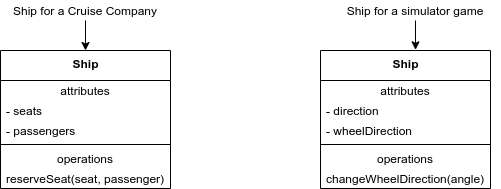

The diagram above was exported from draw.io. Its source (the exported page's mxGraphModel, read from the mxfile embedded in the PNG):
<mxGraphModel dx="786" dy="473" grid="1" gridSize="10" guides="1" tooltips="1" connect="1" arrows="1" fold="1" page="1" pageScale="1" pageWidth="850" pageHeight="1100" math="0" shadow="0">
  <root>
    <mxCell id="0" />
    <mxCell id="1" parent="0" />
    <mxCell id="2" value="&lt;b&gt;Ship&lt;/b&gt;" style="swimlane;fontStyle=0;align=center;verticalAlign=top;childLayout=stackLayout;horizontal=1;startSize=30;horizontalStack=0;resizeParent=1;resizeParentMax=0;resizeLast=0;collapsible=0;marginBottom=0;html=1;" parent="1" vertex="1">
      <mxGeometry x="120" y="60" width="170" height="138" as="geometry" />
    </mxCell>
    <mxCell id="3" value="attributes" style="text;html=1;strokeColor=none;fillColor=none;align=center;verticalAlign=middle;spacingLeft=4;spacingRight=4;overflow=hidden;rotatable=0;points=[[0,0.5],[1,0.5]];portConstraint=eastwest;" parent="2" vertex="1">
      <mxGeometry y="30" width="170" height="20" as="geometry" />
    </mxCell>
    <mxCell id="4" value="- seats" style="text;html=1;strokeColor=none;fillColor=none;align=left;verticalAlign=middle;spacingLeft=4;spacingRight=4;overflow=hidden;rotatable=0;points=[[0,0.5],[1,0.5]];portConstraint=eastwest;" parent="2" vertex="1">
      <mxGeometry y="50" width="170" height="20" as="geometry" />
    </mxCell>
    <mxCell id="10" value="- passengers" style="text;html=1;strokeColor=none;fillColor=none;align=left;verticalAlign=middle;spacingLeft=4;spacingRight=4;overflow=hidden;rotatable=0;points=[[0,0.5],[1,0.5]];portConstraint=eastwest;" parent="2" vertex="1">
      <mxGeometry y="70" width="170" height="20" as="geometry" />
    </mxCell>
    <mxCell id="7" value="" style="line;strokeWidth=1;fillColor=none;align=left;verticalAlign=middle;spacingTop=-1;spacingLeft=3;spacingRight=3;rotatable=0;labelPosition=right;points=[];portConstraint=eastwest;" parent="2" vertex="1">
      <mxGeometry y="90" width="170" height="8" as="geometry" />
    </mxCell>
    <mxCell id="8" value="operations" style="text;html=1;strokeColor=none;fillColor=none;align=center;verticalAlign=middle;spacingLeft=4;spacingRight=4;overflow=hidden;rotatable=0;points=[[0,0.5],[1,0.5]];portConstraint=eastwest;" parent="2" vertex="1">
      <mxGeometry y="98" width="170" height="20" as="geometry" />
    </mxCell>
    <mxCell id="11" value="reserveSeat(seat, passenger)" style="text;html=1;strokeColor=none;fillColor=none;align=left;verticalAlign=middle;spacingLeft=4;spacingRight=4;overflow=hidden;rotatable=0;points=[[0,0.5],[1,0.5]];portConstraint=eastwest;" parent="2" vertex="1">
      <mxGeometry y="118" width="170" height="20" as="geometry" />
    </mxCell>
    <mxCell id="12" value="&lt;b&gt;Ship&lt;/b&gt;" style="swimlane;fontStyle=0;align=center;verticalAlign=top;childLayout=stackLayout;horizontal=1;startSize=30;horizontalStack=0;resizeParent=1;resizeParentMax=0;resizeLast=0;collapsible=0;marginBottom=0;html=1;" parent="1" vertex="1">
      <mxGeometry x="440" y="60" width="170" height="138" as="geometry" />
    </mxCell>
    <mxCell id="13" value="attributes" style="text;html=1;strokeColor=none;fillColor=none;align=center;verticalAlign=middle;spacingLeft=4;spacingRight=4;overflow=hidden;rotatable=0;points=[[0,0.5],[1,0.5]];portConstraint=eastwest;" parent="12" vertex="1">
      <mxGeometry y="30" width="170" height="20" as="geometry" />
    </mxCell>
    <mxCell id="14" value="- direction" style="text;html=1;strokeColor=none;fillColor=none;align=left;verticalAlign=middle;spacingLeft=4;spacingRight=4;overflow=hidden;rotatable=0;points=[[0,0.5],[1,0.5]];portConstraint=eastwest;" parent="12" vertex="1">
      <mxGeometry y="50" width="170" height="20" as="geometry" />
    </mxCell>
    <mxCell id="15" value="- wheelDirection" style="text;html=1;strokeColor=none;fillColor=none;align=left;verticalAlign=middle;spacingLeft=4;spacingRight=4;overflow=hidden;rotatable=0;points=[[0,0.5],[1,0.5]];portConstraint=eastwest;" parent="12" vertex="1">
      <mxGeometry y="70" width="170" height="20" as="geometry" />
    </mxCell>
    <mxCell id="17" value="" style="line;strokeWidth=1;fillColor=none;align=left;verticalAlign=middle;spacingTop=-1;spacingLeft=3;spacingRight=3;rotatable=0;labelPosition=right;points=[];portConstraint=eastwest;" parent="12" vertex="1">
      <mxGeometry y="90" width="170" height="8" as="geometry" />
    </mxCell>
    <mxCell id="18" value="operations" style="text;html=1;strokeColor=none;fillColor=none;align=center;verticalAlign=middle;spacingLeft=4;spacingRight=4;overflow=hidden;rotatable=0;points=[[0,0.5],[1,0.5]];portConstraint=eastwest;" parent="12" vertex="1">
      <mxGeometry y="98" width="170" height="20" as="geometry" />
    </mxCell>
    <mxCell id="19" value="changeWheelDirection(angle)" style="text;html=1;strokeColor=none;fillColor=none;align=left;verticalAlign=middle;spacingLeft=4;spacingRight=4;overflow=hidden;rotatable=0;points=[[0,0.5],[1,0.5]];portConstraint=eastwest;" parent="12" vertex="1">
      <mxGeometry y="118" width="170" height="20" as="geometry" />
    </mxCell>
    <mxCell id="22" style="edgeStyle=orthogonalEdgeStyle;rounded=0;orthogonalLoop=1;jettySize=auto;html=1;" parent="1" source="20" target="2" edge="1">
      <mxGeometry relative="1" as="geometry" />
    </mxCell>
    <mxCell id="20" value="Ship for a Cruise Company" style="text;html=1;strokeColor=none;fillColor=none;align=center;verticalAlign=middle;whiteSpace=wrap;rounded=0;" parent="1" vertex="1">
      <mxGeometry x="130" y="10" width="150" height="20" as="geometry" />
    </mxCell>
    <mxCell id="23" style="edgeStyle=orthogonalEdgeStyle;rounded=0;orthogonalLoop=1;jettySize=auto;html=1;entryX=0.559;entryY=-0.005;entryDx=0;entryDy=0;entryPerimeter=0;" parent="1" source="21" target="12" edge="1">
      <mxGeometry relative="1" as="geometry" />
    </mxCell>
    <mxCell id="21" value="Ship for a simulator game" style="text;html=1;strokeColor=none;fillColor=none;align=center;verticalAlign=middle;whiteSpace=wrap;rounded=0;" parent="1" vertex="1">
      <mxGeometry x="450" y="10" width="170" height="20" as="geometry" />
    </mxCell>
  </root>
</mxGraphModel>